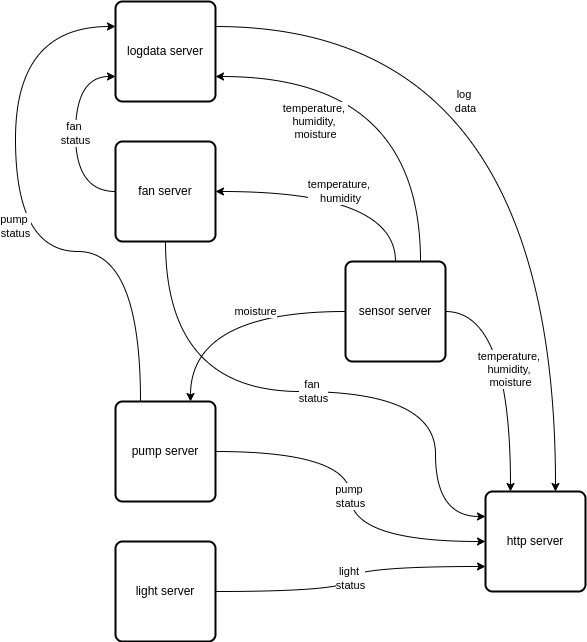

The diagram above was exported from draw.io. Its source (the exported page's mxGraphModel, read from the mxfile embedded in the PNG):
<mxGraphModel dx="2074" dy="1195" grid="1" gridSize="10" guides="1" tooltips="1" connect="1" arrows="1" fold="1" page="1" pageScale="1" pageWidth="1169" pageHeight="1654" math="0" shadow="0">
  <root>
    <mxCell id="0" />
    <mxCell id="1" parent="0" />
    <mxCell id="1srhKfQwv6fZrcvu4NG3-7" value="temperature,&amp;nbsp;&lt;div&gt;humidity&lt;/div&gt;" style="edgeStyle=orthogonalEdgeStyle;rounded=0;orthogonalLoop=1;jettySize=auto;html=1;exitX=1;exitY=0.5;exitDx=0;exitDy=0;entryX=0.5;entryY=0;entryDx=0;entryDy=0;curved=1;endArrow=none;endFill=0;startArrow=classic;startFill=1;" parent="1" source="1srhKfQwv6fZrcvu4NG3-1" target="1srhKfQwv6fZrcvu4NG3-2" edge="1">
      <mxGeometry relative="1" as="geometry" />
    </mxCell>
    <mxCell id="1srhKfQwv6fZrcvu4NG3-9" value="fan&amp;nbsp;&lt;div&gt;status&lt;/div&gt;" style="edgeStyle=orthogonalEdgeStyle;rounded=0;orthogonalLoop=1;jettySize=auto;html=1;exitX=0;exitY=0.5;exitDx=0;exitDy=0;entryX=0;entryY=0.75;entryDx=0;entryDy=0;curved=1;" parent="1" source="1srhKfQwv6fZrcvu4NG3-1" target="1srhKfQwv6fZrcvu4NG3-5" edge="1">
      <mxGeometry relative="1" as="geometry">
        <Array as="points">
          <mxPoint x="190" y="330" />
          <mxPoint x="190" y="215" />
        </Array>
      </mxGeometry>
    </mxCell>
    <mxCell id="1srhKfQwv6fZrcvu4NG3-15" value="fan&amp;nbsp;&lt;div&gt;status&lt;/div&gt;" style="edgeStyle=orthogonalEdgeStyle;shape=connector;curved=1;rounded=0;orthogonalLoop=1;jettySize=auto;html=1;exitX=0.5;exitY=1;exitDx=0;exitDy=0;entryX=0;entryY=0.25;entryDx=0;entryDy=0;strokeColor=default;align=center;verticalAlign=middle;fontFamily=Helvetica;fontSize=11;fontColor=default;labelBackgroundColor=default;endArrow=classic;" parent="1" source="1srhKfQwv6fZrcvu4NG3-1" target="1srhKfQwv6fZrcvu4NG3-6" edge="1">
      <mxGeometry relative="1" as="geometry">
        <Array as="points">
          <mxPoint x="280" y="530" />
          <mxPoint x="550" y="530" />
          <mxPoint x="550" y="655" />
        </Array>
      </mxGeometry>
    </mxCell>
    <mxCell id="1srhKfQwv6fZrcvu4NG3-1" value="fan server" style="rounded=1;whiteSpace=wrap;html=1;absoluteArcSize=1;arcSize=14;strokeWidth=2;" parent="1" vertex="1">
      <mxGeometry x="230" y="280" width="100" height="100" as="geometry" />
    </mxCell>
    <mxCell id="1srhKfQwv6fZrcvu4NG3-8" value="temperature,&amp;nbsp;&lt;div&gt;humidity,&amp;nbsp;&lt;/div&gt;&lt;div&gt;moisture&lt;/div&gt;" style="edgeStyle=orthogonalEdgeStyle;rounded=0;orthogonalLoop=1;jettySize=auto;html=1;exitX=0.75;exitY=0;exitDx=0;exitDy=0;entryX=1;entryY=0.75;entryDx=0;entryDy=0;curved=1;" parent="1" source="1srhKfQwv6fZrcvu4NG3-2" target="1srhKfQwv6fZrcvu4NG3-5" edge="1">
      <mxGeometry x="0.4871" y="45" relative="1" as="geometry">
        <mxPoint as="offset" />
      </mxGeometry>
    </mxCell>
    <mxCell id="1srhKfQwv6fZrcvu4NG3-13" value="temperature,&amp;nbsp;&lt;div&gt;humidity,&amp;nbsp;&lt;/div&gt;&lt;div&gt;moisture&lt;/div&gt;" style="edgeStyle=orthogonalEdgeStyle;shape=connector;curved=1;rounded=0;orthogonalLoop=1;jettySize=auto;html=1;exitX=1;exitY=0.5;exitDx=0;exitDy=0;strokeColor=default;align=center;verticalAlign=middle;fontFamily=Helvetica;fontSize=11;fontColor=default;labelBackgroundColor=default;endArrow=classic;entryX=0.25;entryY=0;entryDx=0;entryDy=0;" parent="1" source="1srhKfQwv6fZrcvu4NG3-2" target="1srhKfQwv6fZrcvu4NG3-6" edge="1">
      <mxGeometry relative="1" as="geometry" />
    </mxCell>
    <mxCell id="1srhKfQwv6fZrcvu4NG3-18" value="moisture" style="edgeStyle=orthogonalEdgeStyle;shape=connector;curved=1;rounded=0;orthogonalLoop=1;jettySize=auto;html=1;exitX=0;exitY=0.5;exitDx=0;exitDy=0;entryX=0.75;entryY=0;entryDx=0;entryDy=0;strokeColor=default;align=center;verticalAlign=middle;fontFamily=Helvetica;fontSize=11;fontColor=default;labelBackgroundColor=default;endArrow=classic;" parent="1" source="1srhKfQwv6fZrcvu4NG3-2" target="1srhKfQwv6fZrcvu4NG3-3" edge="1">
      <mxGeometry x="-0.2652" relative="1" as="geometry">
        <mxPoint as="offset" />
      </mxGeometry>
    </mxCell>
    <mxCell id="1srhKfQwv6fZrcvu4NG3-2" value="sensor server" style="rounded=1;whiteSpace=wrap;html=1;absoluteArcSize=1;arcSize=14;strokeWidth=2;" parent="1" vertex="1">
      <mxGeometry x="460" y="400" width="100" height="100" as="geometry" />
    </mxCell>
    <mxCell id="1srhKfQwv6fZrcvu4NG3-10" value="pump&amp;nbsp;&lt;div&gt;status&lt;/div&gt;" style="edgeStyle=orthogonalEdgeStyle;shape=connector;curved=1;rounded=0;orthogonalLoop=1;jettySize=auto;html=1;exitX=0.25;exitY=0;exitDx=0;exitDy=0;entryX=0;entryY=0.25;entryDx=0;entryDy=0;strokeColor=default;align=center;verticalAlign=middle;fontFamily=Helvetica;fontSize=11;fontColor=default;labelBackgroundColor=default;endArrow=classic;" parent="1" source="1srhKfQwv6fZrcvu4NG3-3" target="1srhKfQwv6fZrcvu4NG3-5" edge="1">
      <mxGeometry relative="1" as="geometry">
        <Array as="points">
          <mxPoint x="255" y="390" />
          <mxPoint x="130" y="390" />
          <mxPoint x="130" y="165" />
        </Array>
      </mxGeometry>
    </mxCell>
    <mxCell id="1srhKfQwv6fZrcvu4NG3-14" value="pump&amp;nbsp;&lt;div&gt;status&lt;/div&gt;" style="edgeStyle=orthogonalEdgeStyle;shape=connector;curved=1;rounded=0;orthogonalLoop=1;jettySize=auto;html=1;exitX=1;exitY=0.5;exitDx=0;exitDy=0;entryX=0;entryY=0.5;entryDx=0;entryDy=0;strokeColor=default;align=center;verticalAlign=middle;fontFamily=Helvetica;fontSize=11;fontColor=default;labelBackgroundColor=default;endArrow=classic;" parent="1" source="1srhKfQwv6fZrcvu4NG3-3" target="1srhKfQwv6fZrcvu4NG3-6" edge="1">
      <mxGeometry relative="1" as="geometry" />
    </mxCell>
    <mxCell id="1srhKfQwv6fZrcvu4NG3-3" value="pump server" style="rounded=1;whiteSpace=wrap;html=1;absoluteArcSize=1;arcSize=14;strokeWidth=2;" parent="1" vertex="1">
      <mxGeometry x="230" y="540" width="100" height="100" as="geometry" />
    </mxCell>
    <mxCell id="1srhKfQwv6fZrcvu4NG3-16" value="light&amp;nbsp;&lt;div&gt;status&lt;/div&gt;" style="edgeStyle=orthogonalEdgeStyle;shape=connector;curved=1;rounded=0;orthogonalLoop=1;jettySize=auto;html=1;exitX=1;exitY=0.5;exitDx=0;exitDy=0;entryX=0;entryY=0.75;entryDx=0;entryDy=0;strokeColor=default;align=center;verticalAlign=middle;fontFamily=Helvetica;fontSize=11;fontColor=default;labelBackgroundColor=default;endArrow=classic;" parent="1" source="1srhKfQwv6fZrcvu4NG3-4" target="1srhKfQwv6fZrcvu4NG3-6" edge="1">
      <mxGeometry relative="1" as="geometry" />
    </mxCell>
    <mxCell id="1srhKfQwv6fZrcvu4NG3-4" value="light server" style="rounded=1;whiteSpace=wrap;html=1;absoluteArcSize=1;arcSize=14;strokeWidth=2;" parent="1" vertex="1">
      <mxGeometry x="230" y="680" width="100" height="100" as="geometry" />
    </mxCell>
    <mxCell id="1srhKfQwv6fZrcvu4NG3-17" value="log&amp;nbsp;&lt;div&gt;data&lt;/div&gt;" style="edgeStyle=orthogonalEdgeStyle;shape=connector;curved=1;rounded=0;orthogonalLoop=1;jettySize=auto;html=1;exitX=1;exitY=0.25;exitDx=0;exitDy=0;entryX=0.7;entryY=0;entryDx=0;entryDy=0;strokeColor=default;align=center;verticalAlign=middle;fontFamily=Helvetica;fontSize=11;fontColor=default;labelBackgroundColor=default;endArrow=classic;entryPerimeter=0;" parent="1" source="1srhKfQwv6fZrcvu4NG3-5" target="1srhKfQwv6fZrcvu4NG3-6" edge="1">
      <mxGeometry x="-0.3788" y="-75" relative="1" as="geometry">
        <mxPoint x="330" y="140" as="sourcePoint" />
        <mxPoint x="675" y="604.9999999999998" as="targetPoint" />
        <Array as="points">
          <mxPoint x="670" y="165" />
        </Array>
        <mxPoint as="offset" />
      </mxGeometry>
    </mxCell>
    <mxCell id="1srhKfQwv6fZrcvu4NG3-5" value="logdata server" style="rounded=1;whiteSpace=wrap;html=1;absoluteArcSize=1;arcSize=14;strokeWidth=2;" parent="1" vertex="1">
      <mxGeometry x="230" y="140" width="100" height="100" as="geometry" />
    </mxCell>
    <mxCell id="1srhKfQwv6fZrcvu4NG3-6" value="http server" style="rounded=1;whiteSpace=wrap;html=1;absoluteArcSize=1;arcSize=14;strokeWidth=2;" parent="1" vertex="1">
      <mxGeometry x="600" y="630" width="100" height="100" as="geometry" />
    </mxCell>
  </root>
</mxGraphModel>